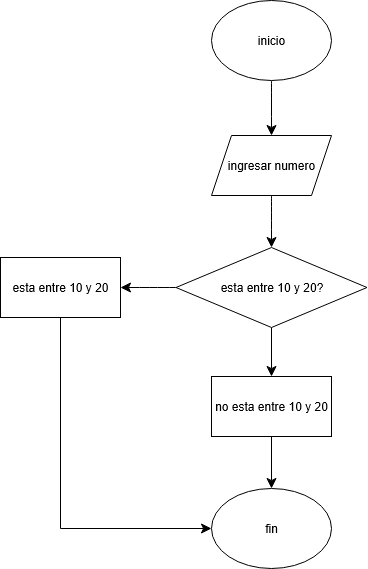

The diagram above was exported from draw.io. Its source (the exported page's mxGraphModel, read from the mxfile embedded in the PNG):
<mxGraphModel dx="963" dy="516" grid="0" gridSize="10" guides="1" tooltips="1" connect="1" arrows="1" fold="1" page="0" pageScale="1" pageWidth="827" pageHeight="1169" math="0" shadow="0">
  <root>
    <mxCell id="0" />
    <mxCell id="1" parent="0" />
    <mxCell id="ep0pAh1zK1n_o8zbZOzx-3" value="" style="edgeStyle=none;curved=1;rounded=0;orthogonalLoop=1;jettySize=auto;html=1;fontSize=12;startSize=8;endSize=8;exitX=0.5;exitY=1;exitDx=0;exitDy=0;" edge="1" parent="1" source="ep0pAh1zK1n_o8zbZOzx-1" target="ep0pAh1zK1n_o8zbZOzx-2">
      <mxGeometry relative="1" as="geometry">
        <mxPoint x="187" y="113" as="sourcePoint" />
      </mxGeometry>
    </mxCell>
    <mxCell id="ep0pAh1zK1n_o8zbZOzx-1" value="inicio" style="ellipse;whiteSpace=wrap;html=1;" vertex="1" parent="1">
      <mxGeometry x="129" y="31" width="120" height="80" as="geometry" />
    </mxCell>
    <mxCell id="ep0pAh1zK1n_o8zbZOzx-5" value="" style="edgeStyle=none;curved=1;rounded=0;orthogonalLoop=1;jettySize=auto;html=1;fontSize=12;startSize=8;endSize=8;entryX=0.5;entryY=0;entryDx=0;entryDy=0;exitX=0.5;exitY=1;exitDx=0;exitDy=0;" edge="1" parent="1" source="ep0pAh1zK1n_o8zbZOzx-2" target="ep0pAh1zK1n_o8zbZOzx-4">
      <mxGeometry relative="1" as="geometry" />
    </mxCell>
    <mxCell id="ep0pAh1zK1n_o8zbZOzx-2" value="ingresar numero" style="shape=parallelogram;perimeter=parallelogramPerimeter;whiteSpace=wrap;html=1;fixedSize=1;" vertex="1" parent="1">
      <mxGeometry x="129" y="166" width="120" height="60" as="geometry" />
    </mxCell>
    <mxCell id="ep0pAh1zK1n_o8zbZOzx-7" value="" style="edgeStyle=none;curved=1;rounded=0;orthogonalLoop=1;jettySize=auto;html=1;fontSize=12;startSize=8;endSize=8;exitX=0;exitY=0.5;exitDx=0;exitDy=0;" edge="1" parent="1" source="ep0pAh1zK1n_o8zbZOzx-4" target="ep0pAh1zK1n_o8zbZOzx-6">
      <mxGeometry relative="1" as="geometry" />
    </mxCell>
    <mxCell id="ep0pAh1zK1n_o8zbZOzx-9" value="" style="edgeStyle=none;curved=0;rounded=0;orthogonalLoop=1;jettySize=auto;html=1;fontSize=12;startSize=8;endSize=8;" edge="1" parent="1" source="ep0pAh1zK1n_o8zbZOzx-4" target="ep0pAh1zK1n_o8zbZOzx-8">
      <mxGeometry relative="1" as="geometry" />
    </mxCell>
    <mxCell id="ep0pAh1zK1n_o8zbZOzx-4" value="esta entre 10 y 20?" style="rhombus;whiteSpace=wrap;html=1;" vertex="1" parent="1">
      <mxGeometry x="93.5" y="278" width="191" height="80" as="geometry" />
    </mxCell>
    <mxCell id="ep0pAh1zK1n_o8zbZOzx-19" style="edgeStyle=none;shape=connector;curved=0;rounded=0;orthogonalLoop=1;jettySize=auto;html=1;exitX=0.5;exitY=1;exitDx=0;exitDy=0;entryX=0;entryY=0.5;entryDx=0;entryDy=0;strokeColor=default;align=center;verticalAlign=middle;fontFamily=Helvetica;fontSize=12;fontColor=default;labelBackgroundColor=default;startSize=8;endArrow=classic;endSize=8;" edge="1" parent="1" source="ep0pAh1zK1n_o8zbZOzx-6" target="ep0pAh1zK1n_o8zbZOzx-14">
      <mxGeometry relative="1" as="geometry">
        <Array as="points">
          <mxPoint x="-22" y="559" />
        </Array>
      </mxGeometry>
    </mxCell>
    <mxCell id="ep0pAh1zK1n_o8zbZOzx-6" value="esta entre 10 y 20" style="whiteSpace=wrap;html=1;" vertex="1" parent="1">
      <mxGeometry x="-82" y="288" width="120" height="60" as="geometry" />
    </mxCell>
    <mxCell id="ep0pAh1zK1n_o8zbZOzx-12" style="edgeStyle=none;curved=0;rounded=0;orthogonalLoop=1;jettySize=auto;html=1;exitX=0.5;exitY=1;exitDx=0;exitDy=0;fontSize=12;startSize=8;endSize=8;entryX=0.5;entryY=0;entryDx=0;entryDy=0;strokeColor=default;" edge="1" parent="1" source="ep0pAh1zK1n_o8zbZOzx-8" target="ep0pAh1zK1n_o8zbZOzx-14">
      <mxGeometry relative="1" as="geometry">
        <mxPoint x="189" y="535" as="targetPoint" />
      </mxGeometry>
    </mxCell>
    <mxCell id="ep0pAh1zK1n_o8zbZOzx-8" value="no esta entre 10 y 20" style="whiteSpace=wrap;html=1;" vertex="1" parent="1">
      <mxGeometry x="129" y="407" width="120" height="60" as="geometry" />
    </mxCell>
    <mxCell id="ep0pAh1zK1n_o8zbZOzx-14" value="fin" style="ellipse;whiteSpace=wrap;html=1;" vertex="1" parent="1">
      <mxGeometry x="129" y="519" width="120" height="80" as="geometry" />
    </mxCell>
  </root>
</mxGraphModel>